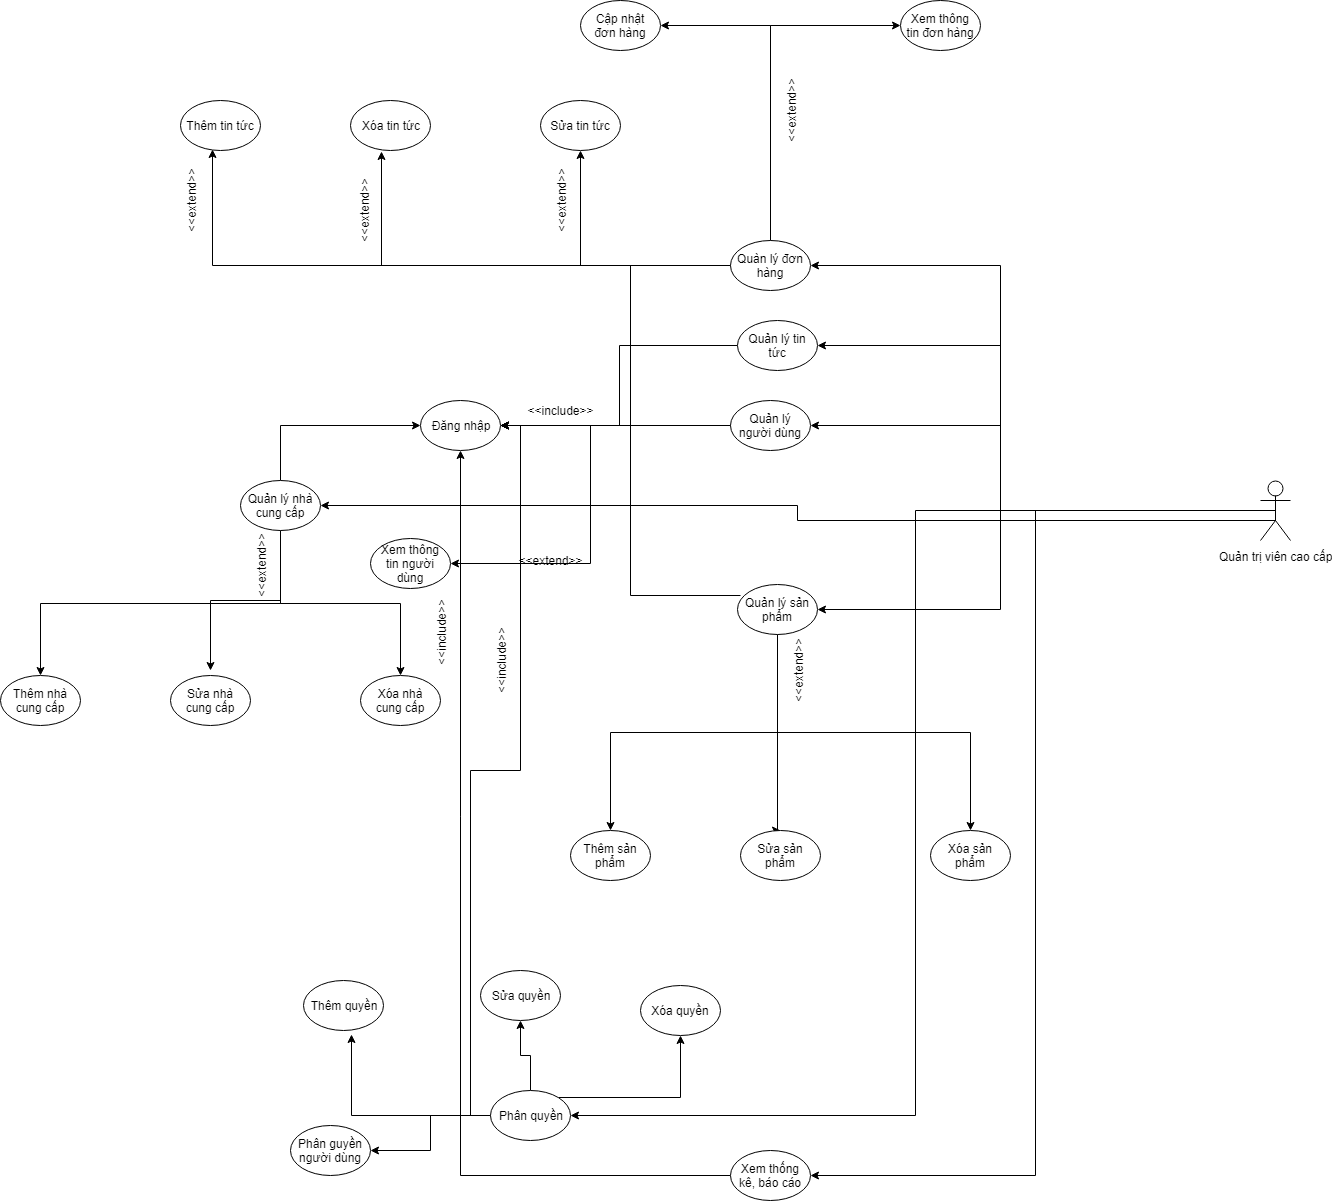

The diagram above was exported from draw.io. Its source (the exported page's mxGraphModel, read from the mxfile embedded in the PNG):
<mxGraphModel dx="1394" dy="1933" grid="1" gridSize="10" guides="1" tooltips="1" connect="1" arrows="1" fold="1" page="1" pageScale="1" pageWidth="827" pageHeight="1169" math="0" shadow="0">
  <root>
    <mxCell id="0" />
    <mxCell id="1" parent="0" />
    <mxCell id="Oa5b77ScNFJOcXxu2bCA-1" value="Đăng nhập" style="ellipse;whiteSpace=wrap;html=1;spacing=4;fontSize=12;" vertex="1" parent="1">
      <mxGeometry x="470" y="350" width="80" height="50" as="geometry" />
    </mxCell>
    <mxCell id="Oa5b77ScNFJOcXxu2bCA-2" style="edgeStyle=orthogonalEdgeStyle;rounded=0;orthogonalLoop=1;jettySize=auto;html=1;exitX=0;exitY=0.5;exitDx=0;exitDy=0;entryX=1;entryY=0.5;entryDx=0;entryDy=0;spacing=4;fontSize=12;" edge="1" parent="1" source="Oa5b77ScNFJOcXxu2bCA-4" target="Oa5b77ScNFJOcXxu2bCA-1">
      <mxGeometry relative="1" as="geometry">
        <Array as="points">
          <mxPoint x="787" y="375" />
        </Array>
      </mxGeometry>
    </mxCell>
    <mxCell id="Oa5b77ScNFJOcXxu2bCA-3" style="edgeStyle=orthogonalEdgeStyle;rounded=0;orthogonalLoop=1;jettySize=auto;html=1;exitX=0;exitY=0.5;exitDx=0;exitDy=0;entryX=1;entryY=0.5;entryDx=0;entryDy=0;" edge="1" parent="1" source="Oa5b77ScNFJOcXxu2bCA-4" target="Oa5b77ScNFJOcXxu2bCA-31">
      <mxGeometry relative="1" as="geometry" />
    </mxCell>
    <mxCell id="Oa5b77ScNFJOcXxu2bCA-4" value="Quản lý người dùng" style="ellipse;whiteSpace=wrap;html=1;spacing=4;fontSize=12;" vertex="1" parent="1">
      <mxGeometry x="780" y="350" width="80" height="50" as="geometry" />
    </mxCell>
    <mxCell id="Oa5b77ScNFJOcXxu2bCA-5" style="edgeStyle=orthogonalEdgeStyle;rounded=0;orthogonalLoop=1;jettySize=auto;html=1;exitX=0;exitY=0.5;exitDx=0;exitDy=0;spacing=4;fontSize=12;entryX=1;entryY=0.5;entryDx=0;entryDy=0;" edge="1" parent="1" target="Oa5b77ScNFJOcXxu2bCA-1">
      <mxGeometry relative="1" as="geometry">
        <mxPoint x="560" y="335" as="targetPoint" />
        <mxPoint x="790" y="545" as="sourcePoint" />
        <Array as="points">
          <mxPoint x="680" y="545" />
          <mxPoint x="680" y="375" />
        </Array>
      </mxGeometry>
    </mxCell>
    <mxCell id="Oa5b77ScNFJOcXxu2bCA-6" style="edgeStyle=orthogonalEdgeStyle;rounded=0;orthogonalLoop=1;jettySize=auto;html=1;exitX=0.5;exitY=1;exitDx=0;exitDy=0;entryX=0.5;entryY=0;entryDx=0;entryDy=0;" edge="1" parent="1" source="Oa5b77ScNFJOcXxu2bCA-9" target="Oa5b77ScNFJOcXxu2bCA-26">
      <mxGeometry relative="1" as="geometry" />
    </mxCell>
    <mxCell id="Oa5b77ScNFJOcXxu2bCA-7" style="edgeStyle=orthogonalEdgeStyle;rounded=0;orthogonalLoop=1;jettySize=auto;html=1;exitX=0.5;exitY=1;exitDx=0;exitDy=0;entryX=0.5;entryY=0;entryDx=0;entryDy=0;" edge="1" parent="1" source="Oa5b77ScNFJOcXxu2bCA-9" target="Oa5b77ScNFJOcXxu2bCA-24">
      <mxGeometry relative="1" as="geometry">
        <Array as="points">
          <mxPoint x="830" y="780" />
        </Array>
      </mxGeometry>
    </mxCell>
    <mxCell id="Oa5b77ScNFJOcXxu2bCA-8" style="edgeStyle=orthogonalEdgeStyle;rounded=0;orthogonalLoop=1;jettySize=auto;html=1;exitX=0.5;exitY=1;exitDx=0;exitDy=0;entryX=0.5;entryY=0;entryDx=0;entryDy=0;" edge="1" parent="1" source="Oa5b77ScNFJOcXxu2bCA-9" target="Oa5b77ScNFJOcXxu2bCA-25">
      <mxGeometry relative="1" as="geometry" />
    </mxCell>
    <mxCell id="Oa5b77ScNFJOcXxu2bCA-9" value="Quản lý sản phẩm" style="ellipse;whiteSpace=wrap;html=1;spacing=4;fontSize=12;" vertex="1" parent="1">
      <mxGeometry x="787" y="534" width="80" height="50" as="geometry" />
    </mxCell>
    <mxCell id="Oa5b77ScNFJOcXxu2bCA-10" style="edgeStyle=orthogonalEdgeStyle;rounded=0;orthogonalLoop=1;jettySize=auto;html=1;exitX=0;exitY=0.5;exitDx=0;exitDy=0;spacing=4;fontSize=12;" edge="1" parent="1" source="Oa5b77ScNFJOcXxu2bCA-16" target="Oa5b77ScNFJOcXxu2bCA-1">
      <mxGeometry relative="1" as="geometry">
        <Array as="points">
          <mxPoint x="680" y="215" />
          <mxPoint x="680" y="375" />
        </Array>
      </mxGeometry>
    </mxCell>
    <mxCell id="Oa5b77ScNFJOcXxu2bCA-11" style="edgeStyle=orthogonalEdgeStyle;rounded=0;orthogonalLoop=1;jettySize=auto;html=1;exitX=0.5;exitY=0;exitDx=0;exitDy=0;entryX=0;entryY=0.5;entryDx=0;entryDy=0;" edge="1" parent="1" source="Oa5b77ScNFJOcXxu2bCA-16" target="Oa5b77ScNFJOcXxu2bCA-28">
      <mxGeometry relative="1" as="geometry">
        <Array as="points">
          <mxPoint x="820" y="-25" />
        </Array>
      </mxGeometry>
    </mxCell>
    <mxCell id="Oa5b77ScNFJOcXxu2bCA-12" style="edgeStyle=orthogonalEdgeStyle;rounded=0;orthogonalLoop=1;jettySize=auto;html=1;exitX=0.5;exitY=0;exitDx=0;exitDy=0;entryX=1;entryY=0.5;entryDx=0;entryDy=0;" edge="1" parent="1" source="Oa5b77ScNFJOcXxu2bCA-16" target="Oa5b77ScNFJOcXxu2bCA-29">
      <mxGeometry relative="1" as="geometry" />
    </mxCell>
    <mxCell id="Oa5b77ScNFJOcXxu2bCA-13" style="edgeStyle=orthogonalEdgeStyle;rounded=0;orthogonalLoop=1;jettySize=auto;html=1;exitX=0;exitY=0.5;exitDx=0;exitDy=0;entryX=0.388;entryY=1.02;entryDx=0;entryDy=0;entryPerimeter=0;" edge="1" parent="1" source="Oa5b77ScNFJOcXxu2bCA-16" target="Oa5b77ScNFJOcXxu2bCA-44">
      <mxGeometry relative="1" as="geometry" />
    </mxCell>
    <mxCell id="Oa5b77ScNFJOcXxu2bCA-14" style="edgeStyle=orthogonalEdgeStyle;rounded=0;orthogonalLoop=1;jettySize=auto;html=1;exitX=0;exitY=0.5;exitDx=0;exitDy=0;entryX=0.5;entryY=1;entryDx=0;entryDy=0;" edge="1" parent="1" source="Oa5b77ScNFJOcXxu2bCA-16" target="Oa5b77ScNFJOcXxu2bCA-45">
      <mxGeometry relative="1" as="geometry" />
    </mxCell>
    <mxCell id="Oa5b77ScNFJOcXxu2bCA-15" style="edgeStyle=orthogonalEdgeStyle;rounded=0;orthogonalLoop=1;jettySize=auto;html=1;exitX=0;exitY=0.5;exitDx=0;exitDy=0;entryX=0.4;entryY=0.98;entryDx=0;entryDy=0;entryPerimeter=0;" edge="1" parent="1" source="Oa5b77ScNFJOcXxu2bCA-16" target="Oa5b77ScNFJOcXxu2bCA-46">
      <mxGeometry relative="1" as="geometry" />
    </mxCell>
    <mxCell id="Oa5b77ScNFJOcXxu2bCA-16" value="Quàn lý đơn hàng" style="ellipse;whiteSpace=wrap;html=1;spacing=4;fontSize=12;" vertex="1" parent="1">
      <mxGeometry x="780" y="190" width="80" height="50" as="geometry" />
    </mxCell>
    <mxCell id="Oa5b77ScNFJOcXxu2bCA-17" style="edgeStyle=orthogonalEdgeStyle;rounded=0;orthogonalLoop=1;jettySize=auto;html=1;exitX=0.5;exitY=0.5;exitDx=0;exitDy=0;exitPerimeter=0;entryX=1;entryY=0.5;entryDx=0;entryDy=0;spacing=4;fontSize=12;" edge="1" parent="1" source="Oa5b77ScNFJOcXxu2bCA-22" target="Oa5b77ScNFJOcXxu2bCA-9">
      <mxGeometry relative="1" as="geometry">
        <Array as="points">
          <mxPoint x="1325" y="470" />
          <mxPoint x="1050" y="470" />
          <mxPoint x="1050" y="559" />
        </Array>
      </mxGeometry>
    </mxCell>
    <mxCell id="Oa5b77ScNFJOcXxu2bCA-18" style="edgeStyle=orthogonalEdgeStyle;rounded=0;orthogonalLoop=1;jettySize=auto;html=1;exitX=0.5;exitY=0.5;exitDx=0;exitDy=0;exitPerimeter=0;entryX=1;entryY=0.5;entryDx=0;entryDy=0;spacing=4;fontSize=12;" edge="1" parent="1" source="Oa5b77ScNFJOcXxu2bCA-22" target="Oa5b77ScNFJOcXxu2bCA-16">
      <mxGeometry relative="1" as="geometry">
        <Array as="points">
          <mxPoint x="1325" y="470" />
          <mxPoint x="1050" y="470" />
          <mxPoint x="1050" y="215" />
        </Array>
      </mxGeometry>
    </mxCell>
    <mxCell id="Oa5b77ScNFJOcXxu2bCA-19" style="edgeStyle=orthogonalEdgeStyle;rounded=0;orthogonalLoop=1;jettySize=auto;html=1;exitX=0.5;exitY=0.5;exitDx=0;exitDy=0;exitPerimeter=0;entryX=1;entryY=0.5;entryDx=0;entryDy=0;spacing=4;fontSize=12;" edge="1" parent="1" source="Oa5b77ScNFJOcXxu2bCA-22" target="Oa5b77ScNFJOcXxu2bCA-4">
      <mxGeometry relative="1" as="geometry">
        <Array as="points">
          <mxPoint x="1325" y="470" />
          <mxPoint x="1050" y="470" />
          <mxPoint x="1050" y="375" />
        </Array>
      </mxGeometry>
    </mxCell>
    <mxCell id="Oa5b77ScNFJOcXxu2bCA-20" style="edgeStyle=orthogonalEdgeStyle;rounded=0;orthogonalLoop=1;jettySize=auto;html=1;exitX=0.5;exitY=0.5;exitDx=0;exitDy=0;exitPerimeter=0;entryX=1;entryY=0.5;entryDx=0;entryDy=0;" edge="1" parent="1" source="Oa5b77ScNFJOcXxu2bCA-22" target="Oa5b77ScNFJOcXxu2bCA-34">
      <mxGeometry relative="1" as="geometry">
        <Array as="points">
          <mxPoint x="1325" y="470" />
          <mxPoint x="1050" y="470" />
          <mxPoint x="1050" y="295" />
        </Array>
      </mxGeometry>
    </mxCell>
    <mxCell id="Oa5b77ScNFJOcXxu2bCA-21" style="edgeStyle=orthogonalEdgeStyle;rounded=0;orthogonalLoop=1;jettySize=auto;html=1;exitX=0.5;exitY=0.5;exitDx=0;exitDy=0;exitPerimeter=0;entryX=1;entryY=0.5;entryDx=0;entryDy=0;" edge="1" parent="1" source="Oa5b77ScNFJOcXxu2bCA-22" target="Oa5b77ScNFJOcXxu2bCA-39">
      <mxGeometry relative="1" as="geometry">
        <Array as="points">
          <mxPoint x="1325" y="470" />
          <mxPoint x="847" y="470" />
        </Array>
      </mxGeometry>
    </mxCell>
    <mxCell id="Oa5b77ScNFJOcXxu2bCA-54" style="edgeStyle=orthogonalEdgeStyle;rounded=0;orthogonalLoop=1;jettySize=auto;html=1;exitX=0.5;exitY=0.5;exitDx=0;exitDy=0;exitPerimeter=0;entryX=1;entryY=0.5;entryDx=0;entryDy=0;" edge="1" parent="1" source="Oa5b77ScNFJOcXxu2bCA-22" target="Oa5b77ScNFJOcXxu2bCA-52">
      <mxGeometry relative="1" as="geometry" />
    </mxCell>
    <mxCell id="Oa5b77ScNFJOcXxu2bCA-55" style="edgeStyle=orthogonalEdgeStyle;rounded=0;orthogonalLoop=1;jettySize=auto;html=1;exitX=0.5;exitY=0.5;exitDx=0;exitDy=0;exitPerimeter=0;entryX=1;entryY=0.5;entryDx=0;entryDy=0;" edge="1" parent="1" source="Oa5b77ScNFJOcXxu2bCA-22" target="Oa5b77ScNFJOcXxu2bCA-53">
      <mxGeometry relative="1" as="geometry" />
    </mxCell>
    <mxCell id="Oa5b77ScNFJOcXxu2bCA-22" value="Quản trị viên cao cấp" style="shape=umlActor;verticalLabelPosition=bottom;labelBackgroundColor=#ffffff;verticalAlign=top;html=1;outlineConnect=0;spacing=4;fontSize=12;" vertex="1" parent="1">
      <mxGeometry x="1310" y="430" width="30" height="60" as="geometry" />
    </mxCell>
    <mxCell id="Oa5b77ScNFJOcXxu2bCA-23" value="&amp;lt;&amp;lt;include&amp;gt;&amp;gt;" style="text;html=1;strokeColor=none;fillColor=none;align=center;verticalAlign=middle;whiteSpace=wrap;rounded=0;spacing=4;fontSize=12;" vertex="1" parent="1">
      <mxGeometry x="590" y="350" width="40" height="20" as="geometry" />
    </mxCell>
    <mxCell id="Oa5b77ScNFJOcXxu2bCA-24" value="Sửa sản phẩm" style="ellipse;whiteSpace=wrap;html=1;spacing=4;fontSize=12;" vertex="1" parent="1">
      <mxGeometry x="790" y="780" width="80" height="50" as="geometry" />
    </mxCell>
    <mxCell id="Oa5b77ScNFJOcXxu2bCA-25" value="Xóa sản phẩm" style="ellipse;whiteSpace=wrap;html=1;spacing=4;fontSize=12;" vertex="1" parent="1">
      <mxGeometry x="980" y="780" width="80" height="50" as="geometry" />
    </mxCell>
    <mxCell id="Oa5b77ScNFJOcXxu2bCA-26" value="Thêm sản phẩm" style="ellipse;whiteSpace=wrap;html=1;spacing=4;fontSize=12;" vertex="1" parent="1">
      <mxGeometry x="620" y="780" width="80" height="50" as="geometry" />
    </mxCell>
    <mxCell id="Oa5b77ScNFJOcXxu2bCA-27" value="&amp;lt;&amp;lt;extend&amp;gt;&amp;gt;" style="text;html=1;strokeColor=none;fillColor=none;align=center;verticalAlign=middle;whiteSpace=wrap;rounded=0;spacing=4;fontSize=12;rotation=-90;" vertex="1" parent="1">
      <mxGeometry x="827" y="610" width="40" height="20" as="geometry" />
    </mxCell>
    <mxCell id="Oa5b77ScNFJOcXxu2bCA-28" value="Xem thông tin đơn hàng" style="ellipse;whiteSpace=wrap;html=1;spacing=4;fontSize=12;" vertex="1" parent="1">
      <mxGeometry x="950" y="-50" width="80" height="50" as="geometry" />
    </mxCell>
    <mxCell id="Oa5b77ScNFJOcXxu2bCA-29" value="Cập nhật đơn hàng" style="ellipse;whiteSpace=wrap;html=1;spacing=4;fontSize=12;" vertex="1" parent="1">
      <mxGeometry x="630" y="-50" width="80" height="50" as="geometry" />
    </mxCell>
    <mxCell id="Oa5b77ScNFJOcXxu2bCA-30" value="&amp;lt;&amp;lt;extend&amp;gt;&amp;gt;" style="text;html=1;strokeColor=none;fillColor=none;align=center;verticalAlign=middle;whiteSpace=wrap;rounded=0;spacing=4;fontSize=12;rotation=-90;" vertex="1" parent="1">
      <mxGeometry x="820" y="50" width="40" height="20" as="geometry" />
    </mxCell>
    <mxCell id="Oa5b77ScNFJOcXxu2bCA-31" value="Xem thông tin người dùng" style="ellipse;whiteSpace=wrap;html=1;spacing=4;fontSize=12;" vertex="1" parent="1">
      <mxGeometry x="420" y="487.5" width="80" height="50" as="geometry" />
    </mxCell>
    <mxCell id="Oa5b77ScNFJOcXxu2bCA-32" value="&amp;lt;&amp;lt;extend&amp;gt;&amp;gt;" style="text;html=1;strokeColor=none;fillColor=none;align=center;verticalAlign=middle;whiteSpace=wrap;rounded=0;spacing=4;fontSize=12;rotation=0;" vertex="1" parent="1">
      <mxGeometry x="580" y="500" width="40" height="20" as="geometry" />
    </mxCell>
    <mxCell id="Oa5b77ScNFJOcXxu2bCA-33" style="edgeStyle=orthogonalEdgeStyle;rounded=0;orthogonalLoop=1;jettySize=auto;html=1;exitX=0;exitY=0.5;exitDx=0;exitDy=0;entryX=1;entryY=0.5;entryDx=0;entryDy=0;" edge="1" parent="1" source="Oa5b77ScNFJOcXxu2bCA-34" target="Oa5b77ScNFJOcXxu2bCA-1">
      <mxGeometry relative="1" as="geometry" />
    </mxCell>
    <mxCell id="Oa5b77ScNFJOcXxu2bCA-34" value="Quản lý tin tức" style="ellipse;whiteSpace=wrap;html=1;spacing=4;fontSize=12;" vertex="1" parent="1">
      <mxGeometry x="787" y="270" width="80" height="50" as="geometry" />
    </mxCell>
    <mxCell id="Oa5b77ScNFJOcXxu2bCA-35" style="edgeStyle=orthogonalEdgeStyle;rounded=0;orthogonalLoop=1;jettySize=auto;html=1;exitX=0.5;exitY=0;exitDx=0;exitDy=0;entryX=0;entryY=0.5;entryDx=0;entryDy=0;" edge="1" parent="1" source="Oa5b77ScNFJOcXxu2bCA-39" target="Oa5b77ScNFJOcXxu2bCA-1">
      <mxGeometry relative="1" as="geometry" />
    </mxCell>
    <mxCell id="Oa5b77ScNFJOcXxu2bCA-36" style="edgeStyle=orthogonalEdgeStyle;rounded=0;orthogonalLoop=1;jettySize=auto;html=1;exitX=0.5;exitY=1;exitDx=0;exitDy=0;entryX=0.5;entryY=0;entryDx=0;entryDy=0;" edge="1" parent="1" source="Oa5b77ScNFJOcXxu2bCA-39" target="Oa5b77ScNFJOcXxu2bCA-41">
      <mxGeometry relative="1" as="geometry" />
    </mxCell>
    <mxCell id="Oa5b77ScNFJOcXxu2bCA-37" style="edgeStyle=orthogonalEdgeStyle;rounded=0;orthogonalLoop=1;jettySize=auto;html=1;exitX=0.5;exitY=1;exitDx=0;exitDy=0;" edge="1" parent="1" source="Oa5b77ScNFJOcXxu2bCA-39">
      <mxGeometry relative="1" as="geometry">
        <mxPoint x="260" y="620" as="targetPoint" />
      </mxGeometry>
    </mxCell>
    <mxCell id="Oa5b77ScNFJOcXxu2bCA-38" style="edgeStyle=orthogonalEdgeStyle;rounded=0;orthogonalLoop=1;jettySize=auto;html=1;exitX=0.5;exitY=1;exitDx=0;exitDy=0;entryX=0.5;entryY=0;entryDx=0;entryDy=0;" edge="1" parent="1" source="Oa5b77ScNFJOcXxu2bCA-39" target="Oa5b77ScNFJOcXxu2bCA-42">
      <mxGeometry relative="1" as="geometry" />
    </mxCell>
    <mxCell id="Oa5b77ScNFJOcXxu2bCA-39" value="Quản lý nhà cung cấp" style="ellipse;whiteSpace=wrap;html=1;spacing=4;fontSize=12;" vertex="1" parent="1">
      <mxGeometry x="290" y="430" width="80" height="50" as="geometry" />
    </mxCell>
    <mxCell id="Oa5b77ScNFJOcXxu2bCA-40" value="Sửa nhà cung cấp" style="ellipse;whiteSpace=wrap;html=1;spacing=4;fontSize=12;" vertex="1" parent="1">
      <mxGeometry x="220" y="625" width="80" height="50" as="geometry" />
    </mxCell>
    <mxCell id="Oa5b77ScNFJOcXxu2bCA-41" value="Xóa nhà cung cấp" style="ellipse;whiteSpace=wrap;html=1;spacing=4;fontSize=12;" vertex="1" parent="1">
      <mxGeometry x="410" y="625" width="80" height="50" as="geometry" />
    </mxCell>
    <mxCell id="Oa5b77ScNFJOcXxu2bCA-42" value="Thêm nhà cung cấp" style="ellipse;whiteSpace=wrap;html=1;spacing=4;fontSize=12;" vertex="1" parent="1">
      <mxGeometry x="50" y="625" width="80" height="50" as="geometry" />
    </mxCell>
    <mxCell id="Oa5b77ScNFJOcXxu2bCA-43" value="&amp;lt;&amp;lt;extend&amp;gt;&amp;gt;" style="text;html=1;strokeColor=none;fillColor=none;align=center;verticalAlign=middle;whiteSpace=wrap;rounded=0;spacing=4;fontSize=12;rotation=-90;" vertex="1" parent="1">
      <mxGeometry x="290" y="505" width="40" height="20" as="geometry" />
    </mxCell>
    <mxCell id="Oa5b77ScNFJOcXxu2bCA-44" value="Xóa tin tức" style="ellipse;whiteSpace=wrap;html=1;spacing=4;fontSize=12;" vertex="1" parent="1">
      <mxGeometry x="400" y="50" width="80" height="50" as="geometry" />
    </mxCell>
    <mxCell id="Oa5b77ScNFJOcXxu2bCA-45" value="Sửa tin tức" style="ellipse;whiteSpace=wrap;html=1;spacing=4;fontSize=12;" vertex="1" parent="1">
      <mxGeometry x="590" y="50" width="80" height="50" as="geometry" />
    </mxCell>
    <mxCell id="Oa5b77ScNFJOcXxu2bCA-46" value="Thêm tin tức" style="ellipse;whiteSpace=wrap;html=1;spacing=4;fontSize=12;" vertex="1" parent="1">
      <mxGeometry x="230" y="50" width="80" height="50" as="geometry" />
    </mxCell>
    <mxCell id="Oa5b77ScNFJOcXxu2bCA-47" value="&amp;lt;&amp;lt;extend&amp;gt;&amp;gt;" style="text;html=1;strokeColor=none;fillColor=none;align=center;verticalAlign=middle;whiteSpace=wrap;rounded=0;spacing=4;fontSize=12;rotation=-90;" vertex="1" parent="1">
      <mxGeometry x="220" y="140" width="40" height="20" as="geometry" />
    </mxCell>
    <mxCell id="Oa5b77ScNFJOcXxu2bCA-48" value="&amp;lt;&amp;lt;extend&amp;gt;&amp;gt;" style="text;html=1;strokeColor=none;fillColor=none;align=center;verticalAlign=middle;whiteSpace=wrap;rounded=0;spacing=4;fontSize=12;rotation=-90;" vertex="1" parent="1">
      <mxGeometry x="393" y="150" width="40" height="20" as="geometry" />
    </mxCell>
    <mxCell id="Oa5b77ScNFJOcXxu2bCA-49" value="&amp;lt;&amp;lt;extend&amp;gt;&amp;gt;" style="text;html=1;strokeColor=none;fillColor=none;align=center;verticalAlign=middle;whiteSpace=wrap;rounded=0;spacing=4;fontSize=12;rotation=-90;" vertex="1" parent="1">
      <mxGeometry x="590" y="140" width="40" height="20" as="geometry" />
    </mxCell>
    <mxCell id="Oa5b77ScNFJOcXxu2bCA-57" style="edgeStyle=orthogonalEdgeStyle;rounded=0;orthogonalLoop=1;jettySize=auto;html=1;exitX=0;exitY=0.5;exitDx=0;exitDy=0;" edge="1" parent="1" source="Oa5b77ScNFJOcXxu2bCA-52" target="Oa5b77ScNFJOcXxu2bCA-1">
      <mxGeometry relative="1" as="geometry" />
    </mxCell>
    <mxCell id="Oa5b77ScNFJOcXxu2bCA-52" value="Xem thống kê, báo cáo" style="ellipse;whiteSpace=wrap;html=1;spacing=4;fontSize=12;" vertex="1" parent="1">
      <mxGeometry x="780" y="1100" width="80" height="50" as="geometry" />
    </mxCell>
    <mxCell id="Oa5b77ScNFJOcXxu2bCA-56" style="edgeStyle=orthogonalEdgeStyle;rounded=0;orthogonalLoop=1;jettySize=auto;html=1;exitX=0;exitY=0.5;exitDx=0;exitDy=0;entryX=1;entryY=0.5;entryDx=0;entryDy=0;" edge="1" parent="1" source="Oa5b77ScNFJOcXxu2bCA-53" target="Oa5b77ScNFJOcXxu2bCA-1">
      <mxGeometry relative="1" as="geometry" />
    </mxCell>
    <mxCell id="Oa5b77ScNFJOcXxu2bCA-65" style="edgeStyle=orthogonalEdgeStyle;rounded=0;orthogonalLoop=1;jettySize=auto;html=1;exitX=0;exitY=0.5;exitDx=0;exitDy=0;entryX=1;entryY=0.5;entryDx=0;entryDy=0;" edge="1" parent="1" source="Oa5b77ScNFJOcXxu2bCA-53" target="Oa5b77ScNFJOcXxu2bCA-64">
      <mxGeometry relative="1" as="geometry" />
    </mxCell>
    <mxCell id="Oa5b77ScNFJOcXxu2bCA-66" style="edgeStyle=orthogonalEdgeStyle;rounded=0;orthogonalLoop=1;jettySize=auto;html=1;exitX=0.5;exitY=0;exitDx=0;exitDy=0;entryX=0.5;entryY=1;entryDx=0;entryDy=0;" edge="1" parent="1" source="Oa5b77ScNFJOcXxu2bCA-53" target="Oa5b77ScNFJOcXxu2bCA-60">
      <mxGeometry relative="1" as="geometry" />
    </mxCell>
    <mxCell id="Oa5b77ScNFJOcXxu2bCA-67" style="edgeStyle=orthogonalEdgeStyle;rounded=0;orthogonalLoop=1;jettySize=auto;html=1;exitX=1;exitY=0;exitDx=0;exitDy=0;entryX=0.5;entryY=1;entryDx=0;entryDy=0;" edge="1" parent="1" source="Oa5b77ScNFJOcXxu2bCA-53" target="Oa5b77ScNFJOcXxu2bCA-62">
      <mxGeometry relative="1" as="geometry" />
    </mxCell>
    <mxCell id="Oa5b77ScNFJOcXxu2bCA-68" style="edgeStyle=orthogonalEdgeStyle;rounded=0;orthogonalLoop=1;jettySize=auto;html=1;exitX=0;exitY=0.5;exitDx=0;exitDy=0;entryX=0.6;entryY=1.08;entryDx=0;entryDy=0;entryPerimeter=0;" edge="1" parent="1" source="Oa5b77ScNFJOcXxu2bCA-53" target="Oa5b77ScNFJOcXxu2bCA-61">
      <mxGeometry relative="1" as="geometry" />
    </mxCell>
    <mxCell id="Oa5b77ScNFJOcXxu2bCA-53" value="Phân quyền" style="ellipse;whiteSpace=wrap;html=1;spacing=4;fontSize=12;" vertex="1" parent="1">
      <mxGeometry x="540" y="1040" width="80" height="50" as="geometry" />
    </mxCell>
    <mxCell id="Oa5b77ScNFJOcXxu2bCA-58" value="&amp;lt;&amp;lt;include&amp;gt;&amp;gt;" style="text;html=1;strokeColor=none;fillColor=none;align=center;verticalAlign=middle;whiteSpace=wrap;rounded=0;spacing=4;fontSize=12;rotation=-90;" vertex="1" parent="1">
      <mxGeometry x="530" y="600" width="40" height="20" as="geometry" />
    </mxCell>
    <mxCell id="Oa5b77ScNFJOcXxu2bCA-59" value="&amp;lt;&amp;lt;include&amp;gt;&amp;gt;" style="text;html=1;strokeColor=none;fillColor=none;align=center;verticalAlign=middle;whiteSpace=wrap;rounded=0;spacing=4;fontSize=12;rotation=-90;" vertex="1" parent="1">
      <mxGeometry x="470" y="571.5" width="40" height="20" as="geometry" />
    </mxCell>
    <mxCell id="Oa5b77ScNFJOcXxu2bCA-60" value="Sửa quyền" style="ellipse;whiteSpace=wrap;html=1;spacing=4;fontSize=12;" vertex="1" parent="1">
      <mxGeometry x="530" y="920" width="80" height="50" as="geometry" />
    </mxCell>
    <mxCell id="Oa5b77ScNFJOcXxu2bCA-61" value="Thêm quyền" style="ellipse;whiteSpace=wrap;html=1;spacing=4;fontSize=12;" vertex="1" parent="1">
      <mxGeometry x="353" y="930" width="80" height="50" as="geometry" />
    </mxCell>
    <mxCell id="Oa5b77ScNFJOcXxu2bCA-62" value="Xóa quyền" style="ellipse;whiteSpace=wrap;html=1;spacing=4;fontSize=12;" vertex="1" parent="1">
      <mxGeometry x="690" y="935" width="80" height="50" as="geometry" />
    </mxCell>
    <mxCell id="Oa5b77ScNFJOcXxu2bCA-64" value="Phân guyền người dùng" style="ellipse;whiteSpace=wrap;html=1;spacing=4;fontSize=12;" vertex="1" parent="1">
      <mxGeometry x="340" y="1075" width="80" height="50" as="geometry" />
    </mxCell>
  </root>
</mxGraphModel>